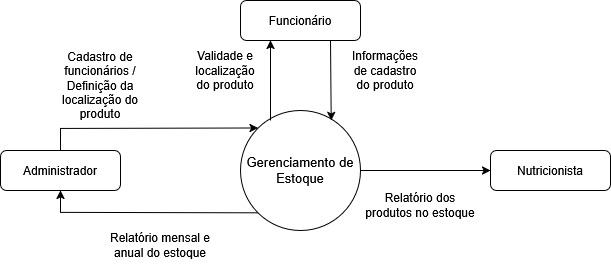

The diagram above was exported from draw.io. Its source (the exported page's mxGraphModel, read from the mxfile embedded in the PNG):
<mxGraphModel dx="794" dy="422" grid="1" gridSize="10" guides="1" tooltips="1" connect="1" arrows="1" fold="1" page="1" pageScale="1" pageWidth="827" pageHeight="1169" math="0" shadow="0">
  <root>
    <mxCell id="WIyWlLk6GJQsqaUBKTNV-0" />
    <mxCell id="WIyWlLk6GJQsqaUBKTNV-1" parent="WIyWlLk6GJQsqaUBKTNV-0" />
    <mxCell id="WIyWlLk6GJQsqaUBKTNV-3" value="Administrador" style="rounded=1;whiteSpace=wrap;html=1;fontSize=12;glass=0;strokeWidth=1;shadow=0;" parent="WIyWlLk6GJQsqaUBKTNV-1" vertex="1">
      <mxGeometry x="10" y="280" width="120" height="40" as="geometry" />
    </mxCell>
    <mxCell id="2OR6TgIO9nDOE4fYZbzq-0" value="&lt;font style=&quot;font-size: 13px;&quot;&gt;Gerenciamento de Estoque&lt;/font&gt;" style="ellipse;whiteSpace=wrap;html=1;aspect=fixed;" vertex="1" parent="WIyWlLk6GJQsqaUBKTNV-1">
      <mxGeometry x="250" y="240" width="120" height="120" as="geometry" />
    </mxCell>
    <mxCell id="2OR6TgIO9nDOE4fYZbzq-2" value="Informações de cadastro do produto" style="text;html=1;align=center;verticalAlign=middle;whiteSpace=wrap;rounded=0;" vertex="1" parent="WIyWlLk6GJQsqaUBKTNV-1">
      <mxGeometry x="360" y="180" width="70" height="40" as="geometry" />
    </mxCell>
    <mxCell id="2OR6TgIO9nDOE4fYZbzq-3" value="Funcionário" style="rounded=1;whiteSpace=wrap;html=1;fontSize=12;glass=0;strokeWidth=1;shadow=0;" vertex="1" parent="WIyWlLk6GJQsqaUBKTNV-1">
      <mxGeometry x="250" y="130" width="120" height="40" as="geometry" />
    </mxCell>
    <mxCell id="2OR6TgIO9nDOE4fYZbzq-4" value="" style="endArrow=classic;html=1;rounded=0;entryX=0.25;entryY=1;entryDx=0;entryDy=0;exitX=0.25;exitY=0.083;exitDx=0;exitDy=0;exitPerimeter=0;" edge="1" parent="WIyWlLk6GJQsqaUBKTNV-1" source="2OR6TgIO9nDOE4fYZbzq-0" target="2OR6TgIO9nDOE4fYZbzq-3">
      <mxGeometry width="50" height="50" relative="1" as="geometry">
        <mxPoint x="290" y="320" as="sourcePoint" />
        <mxPoint x="340" y="270" as="targetPoint" />
        <Array as="points" />
      </mxGeometry>
    </mxCell>
    <mxCell id="2OR6TgIO9nDOE4fYZbzq-5" value="" style="endArrow=classic;html=1;rounded=0;exitX=0.75;exitY=1;exitDx=0;exitDy=0;entryX=0.756;entryY=0.083;entryDx=0;entryDy=0;entryPerimeter=0;" edge="1" parent="WIyWlLk6GJQsqaUBKTNV-1" source="2OR6TgIO9nDOE4fYZbzq-3" target="2OR6TgIO9nDOE4fYZbzq-0">
      <mxGeometry width="50" height="50" relative="1" as="geometry">
        <mxPoint x="290" y="320" as="sourcePoint" />
        <mxPoint x="340" y="270" as="targetPoint" />
      </mxGeometry>
    </mxCell>
    <mxCell id="2OR6TgIO9nDOE4fYZbzq-6" value="Validade e localização do produto" style="text;html=1;align=center;verticalAlign=middle;whiteSpace=wrap;rounded=0;" vertex="1" parent="WIyWlLk6GJQsqaUBKTNV-1">
      <mxGeometry x="200" y="180" width="70" height="40" as="geometry" />
    </mxCell>
    <mxCell id="2OR6TgIO9nDOE4fYZbzq-7" value="Cadastro de funcionários / Definição da localização do produto" style="text;html=1;align=center;verticalAlign=middle;whiteSpace=wrap;rounded=0;" vertex="1" parent="WIyWlLk6GJQsqaUBKTNV-1">
      <mxGeometry x="50" y="180" width="120" height="70" as="geometry" />
    </mxCell>
    <mxCell id="2OR6TgIO9nDOE4fYZbzq-8" value="" style="endArrow=classic;html=1;rounded=0;exitX=0.5;exitY=0;exitDx=0;exitDy=0;entryX=0;entryY=0;entryDx=0;entryDy=0;" edge="1" parent="WIyWlLk6GJQsqaUBKTNV-1" source="WIyWlLk6GJQsqaUBKTNV-3" target="2OR6TgIO9nDOE4fYZbzq-0">
      <mxGeometry width="50" height="50" relative="1" as="geometry">
        <mxPoint x="290" y="320" as="sourcePoint" />
        <mxPoint x="340" y="270" as="targetPoint" />
        <Array as="points">
          <mxPoint x="70" y="258" />
        </Array>
      </mxGeometry>
    </mxCell>
    <mxCell id="2OR6TgIO9nDOE4fYZbzq-10" value="" style="endArrow=classic;html=1;rounded=0;exitX=0;exitY=1;exitDx=0;exitDy=0;entryX=0.5;entryY=1;entryDx=0;entryDy=0;" edge="1" parent="WIyWlLk6GJQsqaUBKTNV-1" source="2OR6TgIO9nDOE4fYZbzq-0" target="WIyWlLk6GJQsqaUBKTNV-3">
      <mxGeometry width="50" height="50" relative="1" as="geometry">
        <mxPoint x="190" y="390" as="sourcePoint" />
        <mxPoint x="140" y="440" as="targetPoint" />
        <Array as="points">
          <mxPoint x="70" y="342" />
        </Array>
      </mxGeometry>
    </mxCell>
    <mxCell id="2OR6TgIO9nDOE4fYZbzq-12" value="Relatório mensal e anual do estoque" style="text;html=1;align=center;verticalAlign=middle;whiteSpace=wrap;rounded=0;" vertex="1" parent="WIyWlLk6GJQsqaUBKTNV-1">
      <mxGeometry x="110" y="350" width="120" height="50" as="geometry" />
    </mxCell>
    <mxCell id="2OR6TgIO9nDOE4fYZbzq-13" value="Nutricionista" style="rounded=1;whiteSpace=wrap;html=1;fontSize=12;glass=0;strokeWidth=1;shadow=0;" vertex="1" parent="WIyWlLk6GJQsqaUBKTNV-1">
      <mxGeometry x="500" y="280" width="120" height="40" as="geometry" />
    </mxCell>
    <mxCell id="2OR6TgIO9nDOE4fYZbzq-14" value="" style="endArrow=classic;html=1;rounded=0;entryX=0;entryY=0.5;entryDx=0;entryDy=0;exitX=1;exitY=0.5;exitDx=0;exitDy=0;" edge="1" parent="WIyWlLk6GJQsqaUBKTNV-1" source="2OR6TgIO9nDOE4fYZbzq-0" target="2OR6TgIO9nDOE4fYZbzq-13">
      <mxGeometry width="50" height="50" relative="1" as="geometry">
        <mxPoint x="290" y="320" as="sourcePoint" />
        <mxPoint x="340" y="270" as="targetPoint" />
      </mxGeometry>
    </mxCell>
    <mxCell id="2OR6TgIO9nDOE4fYZbzq-15" value="Relatório dos produtos no estoque" style="text;html=1;align=center;verticalAlign=middle;whiteSpace=wrap;rounded=0;" vertex="1" parent="WIyWlLk6GJQsqaUBKTNV-1">
      <mxGeometry x="370" y="310" width="120" height="50" as="geometry" />
    </mxCell>
  </root>
</mxGraphModel>